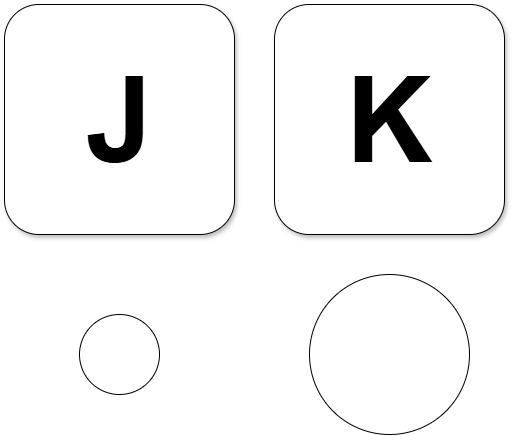

The diagram above was exported from draw.io. Its source (the exported page's mxGraphModel, read from the mxfile embedded in the PNG):
<mxGraphModel dx="1313" dy="653" grid="1" gridSize="10" guides="1" tooltips="1" connect="1" arrows="1" fold="1" page="1" pageScale="1" pageWidth="720" pageHeight="720" math="0" shadow="0">
  <root>
    <mxCell id="0" />
    <mxCell id="1" parent="0" />
    <mxCell id="mdevYbBCUfr1j8QaW7rt-1" value="&lt;span style=&quot;font-size: 120px;&quot;&gt;&lt;b&gt;J&lt;/b&gt;&lt;/span&gt;" style="rounded=1;whiteSpace=wrap;html=1;shadow=1;" parent="1" vertex="1">
      <mxGeometry x="110" y="210" width="230" height="230" as="geometry" />
    </mxCell>
    <mxCell id="mdevYbBCUfr1j8QaW7rt-2" value="&lt;span style=&quot;font-size: 120px;&quot;&gt;&lt;b&gt;K&lt;/b&gt;&lt;/span&gt;" style="rounded=1;whiteSpace=wrap;html=1;shadow=1;" parent="1" vertex="1">
      <mxGeometry x="380" y="210" width="230" height="230" as="geometry" />
    </mxCell>
    <mxCell id="_flcYximHBhsXGWcwmnb-1" value="" style="ellipse;whiteSpace=wrap;html=1;aspect=fixed;" vertex="1" parent="1">
      <mxGeometry x="185" y="520" width="80" height="80" as="geometry" />
    </mxCell>
    <mxCell id="_flcYximHBhsXGWcwmnb-2" value="" style="ellipse;whiteSpace=wrap;html=1;aspect=fixed;" vertex="1" parent="1">
      <mxGeometry x="415" y="480" width="160" height="160" as="geometry" />
    </mxCell>
  </root>
</mxGraphModel>